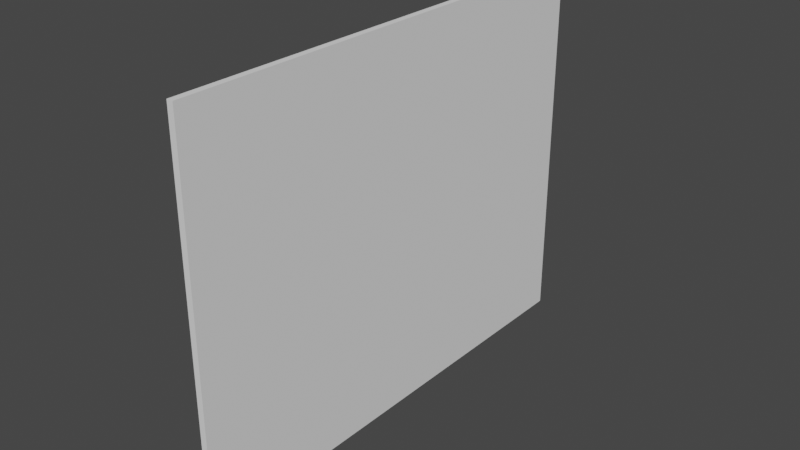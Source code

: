 # Source: electricalHouse.blend  (saved by Blender 2.91.10; exported with 4.5.12 LTS)
import bpy
from mathutils import Matrix  # noqa: F401  (used for matrix-valued properties, if any)

bpy.ops.wm.read_factory_settings(use_empty=True)
scene = bpy.context.scene
scene.name = 'Scene'

# ---- collections
col_collection = bpy.data.collections.new('Collection'); scene.collection.children.link(col_collection)

# ---- world
world_world = bpy.data.worlds.new('World'); scene.world = world_world
world_world.use_nodes = True; world_world.node_tree.nodes.clear()
_N = world_world.node_tree.nodes; _L = world_world.node_tree.links
n0 = _N.new('ShaderNodeOutputWorld'); n0.name = 'World Output'; n0.location = (300, 300)
n1 = _N.new('ShaderNodeBackground'); n1.name = 'Background'; n1.location = (10, 300)
n1.inputs[0].default_value = (0.05088, 0.05088, 0.05088, 1.0)
_L.new(n1.outputs[0], n0.inputs[0])
n0.is_active_output = True
world_world.color = (0.05088, 0.05088, 0.05088)
world_world.use_sun_shadow = False
world_world.sun_shadow_jitter_overblur = 0.0

# ---- meshes
me_cube_001 = bpy.data.meshes.new('Cube.001')
me_cube_001.from_pydata([(-1.0, -1.0, -1.0), (-1.0, -1.0, 1.0), (-1.0, 1.0, -1.0), (-1.0, 1.0, 1.0), (1.0, -1.0, -1.0), (1.0, -1.0, 1.0), (1.0, 1.0, -1.0), (1.0, 1.0, 1.0)], [], [(0, 1, 3, 2), (2, 3, 7, 6), (6, 7, 5, 4), (4, 5, 1, 0), (2, 6, 4, 0), (7, 3, 1, 5)])
_uv = me_cube_001.uv_layers.new(name='UVMap')
_uv.uv.foreach_set('vector', [0.375, 0.0, 0.625, 0.0, 0.625, 0.25, 0.375, 0.25, 0.375, 0.25, 0.625, 0.25, 0.625, 0.5, 0.375, 0.5, 0.375, 0.5, 0.625, 0.5, 0.625, 0.75, 0.375, 0.75, 0.375, 0.75, 0.625, 0.75, 0.625, 1.0, 0.375, 1.0, 0.125, 0.5, 0.375, 0.5, 0.375, 0.75, 0.125, 0.75, 0.625, 0.5, 0.875, 0.5, 0.875, 0.75, 0.625, 0.75])
me_cube_001.use_remesh_fix_poles = True
me_cube_001.use_remesh_preserve_attributes = False
me_cube_001.use_mirror_vertex_groups = False
me_cube_001.update()

# ---- objects
ob_cube = bpy.data.objects.new('Cube', me_cube_001)

# ---- transforms, parenting, visibility, modifiers, constraints
ob_cube.location = (0.0, 0.0, 0.0)
ob_cube.scale = (0.04173, 3.19, 2.501)
ob_cube.lineart.crease_threshold = 0.0

# ---- collection membership
col_collection.objects.link(ob_cube)

# ---- scene / render settings (as saved in the file)
scene.frame_start = 1; scene.frame_end = 250; scene.frame_set(1)
scene.render.engine = 'BLENDER_EEVEE_NEXT'
scene.cycles.use_denoising = False
scene.cycles.samples = 128
scene.cycles.sampling_pattern = 'TABULATED_SOBOL'
scene.cycles.use_adaptive_sampling = False
scene.cycles.use_light_tree = False
scene.view_settings.view_transform = 'Filmic'
bpy.context.view_layer.update()

# ---- added for rendering (the .blend has no active camera and no usable light): camera, sun
cam_auto = bpy.data.cameras.new('AutoCamera')
cam_auto.lens = 50.0
cam_auto.sensor_width = 36.0
cam_auto.clip_end = 1000.0
ob_auto_camera = bpy.data.objects.new('AutoCamera', cam_auto)
scene.collection.objects.link(ob_auto_camera)
ob_auto_camera.location = (7.50088, -9.00106, 6.0007)
ob_auto_camera.rotation_euler = (1.09748, -7.21219e-08, 0.694738)
scene.camera = ob_auto_camera
light_auto_sun = bpy.data.lights.new('AutoSun', 'SUN')
light_auto_sun.energy = 3.0
light_auto_sun.angle = 0.0523599
ob_auto_sun = bpy.data.objects.new('AutoSun', light_auto_sun)
scene.collection.objects.link(ob_auto_sun)
ob_auto_sun.rotation_euler = (0.872665, 0.174533, 0.523599)
bpy.context.view_layer.update()
